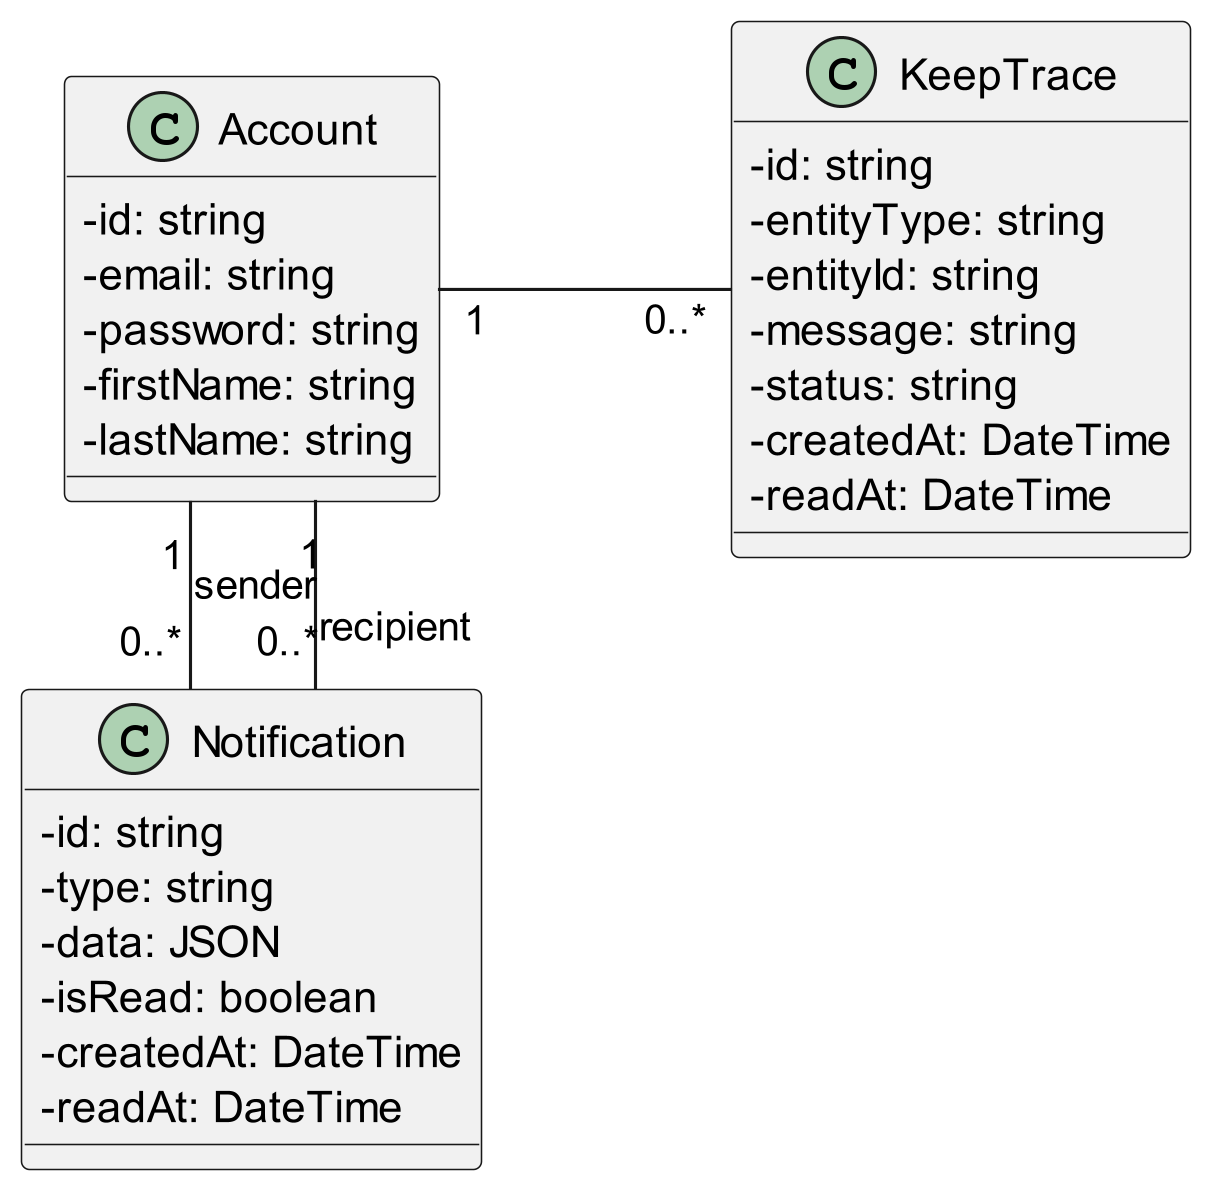

The diagram above was rendered by PlantUML. Its source (embedded in the PNG):
@startuml UML - Classe - Notifications et Traçabilité

skinparam dpi 300
skinparam maxwidth 8000
skinparam maxheight 8000
skinparam shadowing false
skinparam classAttributeIconSize 0
skinparam nodesep 60
skinparam ranksep 80
skinparam linetype ortho

left to right direction

'========================================================
' ACCOUNT
'========================================================

class Account {
    - id: string
    - email: string
    - password: string
    - firstName: string
    - lastName: string
}


'========================================================
' NOTIFICATION
'========================================================

class Notification {
    - id: string
    - type: string
    - data: JSON
    - isRead: boolean
    - createdAt: DateTime
    - readAt: DateTime
}

Account "1" -left- "0..*" Notification : recipient
Account "1" -- "0..*" Notification : sender


'========================================================
' TRACE
'========================================================

class KeepTrace {
    - id: string
    - entityType: string
    - entityId: string
    - message: string
    - status: string
    - createdAt: DateTime
    - readAt: DateTime
}

Account "1" -- "0..*" KeepTrace

@enduml